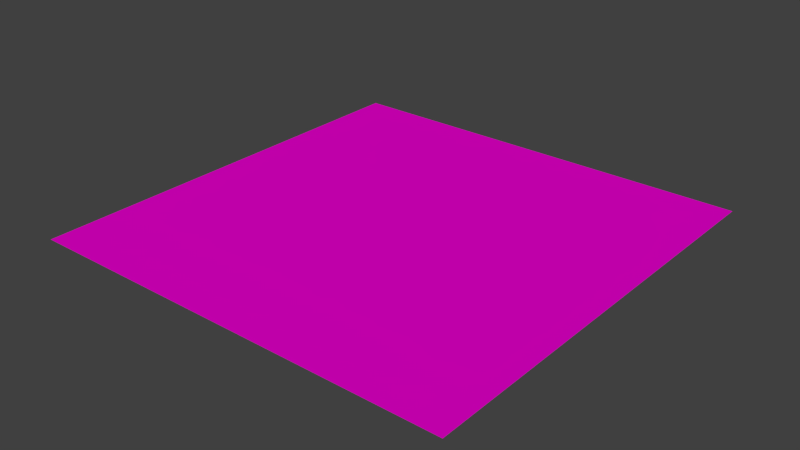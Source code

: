 # Source: le64bitLink.blend  (saved by Blender 2.53.0; exported with 4.5.12 LTS)
import bpy
from mathutils import Matrix  # noqa: F401  (used for matrix-valued properties, if any)

bpy.ops.wm.read_factory_settings(use_empty=True)
scene = bpy.context.scene
scene.name = 'Scene'

# ---- collections
col_collection_1 = bpy.data.collections.new('Collection 1'); scene.collection.children.link(col_collection_1)

# ---- materials (node trees are filled in below, after node groups)
mat_ptrptr1 = bpy.data.materials.new('PtrPtr1')
mat_ptrptr1.alpha_threshold = 0.0
mat_ptrptr1.use_transparent_shadow = False
mat_ptrptr1.diffuse_color = (0.8, 0.0, 0.6084, 1.0)
mat_ptrptr1.roughness = 0.5
mat_ptrptr1.line_color = (0.0, 0.0, 0.0, 1.0)
mat_ptrptr2 = bpy.data.materials.new('PtrPtr2')
mat_ptrptr2.alpha_threshold = 0.0
mat_ptrptr2.use_transparent_shadow = False
mat_ptrptr2.diffuse_color = (0.0, 0.8, 0.1538, 1.0)
mat_ptrptr2.roughness = 0.5
mat_ptrptr2.line_color = (0.0, 0.0, 0.0, 1.0)
mat_ptrptr3 = bpy.data.materials.new('PtrPtr3')
mat_ptrptr3.alpha_threshold = 0.0
mat_ptrptr3.use_transparent_shadow = False
mat_ptrptr3.diffuse_color = (0.0, 0.1315, 0.8, 1.0)
mat_ptrptr3.roughness = 0.5
mat_ptrptr3.line_color = (0.0, 0.0, 0.0, 1.0)
mat_ptrptr4 = bpy.data.materials.new('PtrPtr4')
mat_ptrptr4.alpha_threshold = 0.0
mat_ptrptr4.use_transparent_shadow = False
mat_ptrptr4.diffuse_color = (0.8, 0.1392, 0.0, 1.0)
mat_ptrptr4.roughness = 0.5
mat_ptrptr4.line_color = (0.0, 0.0, 0.0, 1.0)

# ---- material node trees

# ---- world
world_world = bpy.data.worlds.new('World'); scene.world = world_world
world_world.color = (0.05088, 0.05088, 0.05088)
world_world.use_sun_shadow = False
world_world.sun_shadow_jitter_overblur = 0.0
world_world.cycles.sampling_method = 'MANUAL'
world_world.cycles.sample_map_resolution = 256

# ---- meshes
me_plane = bpy.data.meshes.new('Plane')
me_plane.from_pydata([(1.0, 1.0, 0.0), (1.0, -1.0, 0.0), (-1.0, -1.0, 0.0), (-1.0, 1.0, 0.0)], [], [(0, 3, 2, 1)])
me_plane.materials.append(mat_ptrptr1)
me_plane.materials.append(mat_ptrptr2)
me_plane.materials.append(mat_ptrptr3)
me_plane.materials.append(mat_ptrptr4)
me_plane.use_remesh_preserve_volume = False
me_plane.use_remesh_preserve_attributes = False
me_plane.use_mirror_vertex_groups = False
me_plane.update()

# ---- objects
ob_b = bpy.data.objects.new('B', me_plane)

# ---- transforms, parenting, visibility, modifiers, constraints
ob_b.location = (0.0, 0.0, 0.0)
ob_b.empty_display_type = 'ARROWS'
ob_b.lineart.crease_threshold = 0.0

# ---- collection membership
col_collection_1.objects.link(ob_b)

# ---- scene / render settings (as saved in the file)
scene.frame_start = 1; scene.frame_end = 250; scene.frame_set(1)
scene.render.engine = 'BLENDER_EEVEE_NEXT'
scene.render.image_settings.color_mode = 'RGB'
scene.render.image_settings.compression = 90
scene.render.resolution_percentage = 50
scene.render.dither_intensity = 0.0
scene.render.bake_margin = 2
scene.render.bake_bias = 0.0
scene.cycles.use_denoising = False
scene.cycles.samples = 10
scene.cycles.sampling_pattern = 'TABULATED_SOBOL'
scene.cycles.light_sampling_threshold = 0.0
scene.cycles.use_adaptive_sampling = False
scene.cycles.use_light_tree = False
scene.cycles.blur_glossy = 0.0
scene.cycles.volume_bounces = 1
scene.cycles.pixel_filter_type = 'GAUSSIAN'
scene.cycles.sample_clamp_indirect = 0.0
scene.view_settings.view_transform = 'Standard'
bpy.context.view_layer.update()

# ---- added for rendering (the .blend has no active camera and no usable light): camera, sun
cam_auto = bpy.data.cameras.new('AutoCamera')
cam_auto.lens = 50.0
cam_auto.sensor_width = 36.0
cam_auto.clip_end = 1000.0
ob_auto_camera = bpy.data.objects.new('AutoCamera', cam_auto)
scene.collection.objects.link(ob_auto_camera)
ob_auto_camera.location = (2.61693, -3.14032, 2.09354)
ob_auto_camera.rotation_euler = (1.09748, -7.21219e-08, 0.694738)
scene.camera = ob_auto_camera
light_auto_sun = bpy.data.lights.new('AutoSun', 'SUN')
light_auto_sun.energy = 3.0
light_auto_sun.angle = 0.0523599
ob_auto_sun = bpy.data.objects.new('AutoSun', light_auto_sun)
scene.collection.objects.link(ob_auto_sun)
ob_auto_sun.rotation_euler = (0.872665, 0.174533, 0.523599)
bpy.context.view_layer.update()
